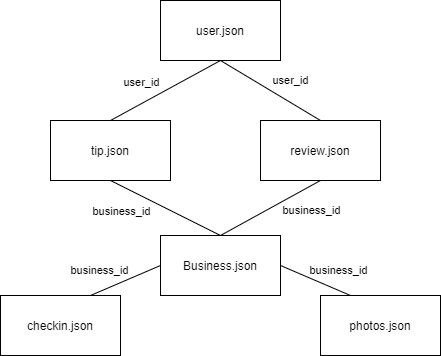

The diagram above was exported from draw.io. Its source (the exported page's mxGraphModel, read from the mxfile embedded in the PNG):
<mxGraphModel dx="1697" dy="861" grid="1" gridSize="10" guides="1" tooltips="1" connect="1" arrows="1" fold="1" page="1" pageScale="1" pageWidth="827" pageHeight="1169" math="0" shadow="0">
  <root>
    <mxCell id="0" />
    <mxCell id="1" parent="0" />
    <mxCell id="GLNCSYe_I-Gk_EqeFSRf-1" value="Business.json" style="rounded=0;whiteSpace=wrap;html=1;" vertex="1" parent="1">
      <mxGeometry x="260" y="475" width="120" height="60" as="geometry" />
    </mxCell>
    <mxCell id="GLNCSYe_I-Gk_EqeFSRf-2" value="checkin.json" style="rounded=0;whiteSpace=wrap;html=1;" vertex="1" parent="1">
      <mxGeometry x="100" y="535" width="120" height="60" as="geometry" />
    </mxCell>
    <mxCell id="GLNCSYe_I-Gk_EqeFSRf-3" value="review.json" style="rounded=0;whiteSpace=wrap;html=1;" vertex="1" parent="1">
      <mxGeometry x="360" y="360" width="120" height="60" as="geometry" />
    </mxCell>
    <mxCell id="GLNCSYe_I-Gk_EqeFSRf-4" value="tip.json" style="rounded=0;whiteSpace=wrap;html=1;" vertex="1" parent="1">
      <mxGeometry x="150" y="360" width="120" height="60" as="geometry" />
    </mxCell>
    <mxCell id="GLNCSYe_I-Gk_EqeFSRf-5" value="user.json" style="rounded=0;whiteSpace=wrap;html=1;" vertex="1" parent="1">
      <mxGeometry x="260" y="240" width="120" height="60" as="geometry" />
    </mxCell>
    <mxCell id="GLNCSYe_I-Gk_EqeFSRf-6" value="" style="endArrow=none;html=1;entryX=0.75;entryY=0;entryDx=0;entryDy=0;exitX=0;exitY=0.5;exitDx=0;exitDy=0;" edge="1" parent="1" source="GLNCSYe_I-Gk_EqeFSRf-1" target="GLNCSYe_I-Gk_EqeFSRf-2">
      <mxGeometry width="50" height="50" relative="1" as="geometry">
        <mxPoint x="280" y="410" as="sourcePoint" />
        <mxPoint x="330" y="360" as="targetPoint" />
      </mxGeometry>
    </mxCell>
    <mxCell id="GLNCSYe_I-Gk_EqeFSRf-7" value="business_id" style="edgeLabel;html=1;align=center;verticalAlign=middle;resizable=0;points=[];" vertex="1" connectable="0" parent="GLNCSYe_I-Gk_EqeFSRf-6">
      <mxGeometry x="-0.4286" y="-3" relative="1" as="geometry">
        <mxPoint x="-40" y="-1" as="offset" />
      </mxGeometry>
    </mxCell>
    <mxCell id="GLNCSYe_I-Gk_EqeFSRf-8" value="" style="endArrow=none;html=1;entryX=0.5;entryY=1;entryDx=0;entryDy=0;exitX=0.5;exitY=0;exitDx=0;exitDy=0;" edge="1" parent="1" source="GLNCSYe_I-Gk_EqeFSRf-4" target="GLNCSYe_I-Gk_EqeFSRf-5">
      <mxGeometry width="50" height="50" relative="1" as="geometry">
        <mxPoint x="280" y="410" as="sourcePoint" />
        <mxPoint x="330" y="360" as="targetPoint" />
      </mxGeometry>
    </mxCell>
    <mxCell id="GLNCSYe_I-Gk_EqeFSRf-16" value="user_id" style="edgeLabel;html=1;align=center;verticalAlign=middle;resizable=0;points=[];" vertex="1" connectable="0" parent="GLNCSYe_I-Gk_EqeFSRf-8">
      <mxGeometry x="0.289" relative="1" as="geometry">
        <mxPoint x="-41" as="offset" />
      </mxGeometry>
    </mxCell>
    <mxCell id="GLNCSYe_I-Gk_EqeFSRf-9" value="" style="endArrow=none;html=1;exitX=0.5;exitY=0;exitDx=0;exitDy=0;" edge="1" parent="1" source="GLNCSYe_I-Gk_EqeFSRf-3">
      <mxGeometry width="50" height="50" relative="1" as="geometry">
        <mxPoint x="280" y="410" as="sourcePoint" />
        <mxPoint x="320" y="300" as="targetPoint" />
      </mxGeometry>
    </mxCell>
    <mxCell id="GLNCSYe_I-Gk_EqeFSRf-17" value="user_id" style="edgeLabel;html=1;align=center;verticalAlign=middle;resizable=0;points=[];" vertex="1" connectable="0" parent="GLNCSYe_I-Gk_EqeFSRf-9">
      <mxGeometry x="0.4248" y="-4" relative="1" as="geometry">
        <mxPoint x="39" y="6" as="offset" />
      </mxGeometry>
    </mxCell>
    <mxCell id="GLNCSYe_I-Gk_EqeFSRf-10" value="" style="endArrow=none;html=1;exitX=0.5;exitY=1;exitDx=0;exitDy=0;entryX=0.5;entryY=0;entryDx=0;entryDy=0;" edge="1" parent="1" source="GLNCSYe_I-Gk_EqeFSRf-4" target="GLNCSYe_I-Gk_EqeFSRf-1">
      <mxGeometry width="50" height="50" relative="1" as="geometry">
        <mxPoint x="280" y="410" as="sourcePoint" />
        <mxPoint x="330" y="360" as="targetPoint" />
      </mxGeometry>
    </mxCell>
    <mxCell id="GLNCSYe_I-Gk_EqeFSRf-14" value="business_id" style="edgeLabel;html=1;align=center;verticalAlign=middle;resizable=0;points=[];" vertex="1" connectable="0" parent="GLNCSYe_I-Gk_EqeFSRf-10">
      <mxGeometry x="-0.1823" y="-1" relative="1" as="geometry">
        <mxPoint x="-34" y="7" as="offset" />
      </mxGeometry>
    </mxCell>
    <mxCell id="GLNCSYe_I-Gk_EqeFSRf-11" value="" style="endArrow=none;html=1;entryX=0.5;entryY=1;entryDx=0;entryDy=0;exitX=0.5;exitY=0;exitDx=0;exitDy=0;" edge="1" parent="1" source="GLNCSYe_I-Gk_EqeFSRf-1" target="GLNCSYe_I-Gk_EqeFSRf-3">
      <mxGeometry width="50" height="50" relative="1" as="geometry">
        <mxPoint x="280" y="410" as="sourcePoint" />
        <mxPoint x="330" y="360" as="targetPoint" />
      </mxGeometry>
    </mxCell>
    <mxCell id="GLNCSYe_I-Gk_EqeFSRf-15" value="business_id" style="edgeLabel;html=1;align=center;verticalAlign=middle;resizable=0;points=[];" vertex="1" connectable="0" parent="GLNCSYe_I-Gk_EqeFSRf-11">
      <mxGeometry x="0.5342" y="2" relative="1" as="geometry">
        <mxPoint x="14" y="19" as="offset" />
      </mxGeometry>
    </mxCell>
    <mxCell id="GLNCSYe_I-Gk_EqeFSRf-18" value="photos.json" style="rounded=0;whiteSpace=wrap;html=1;" vertex="1" parent="1">
      <mxGeometry x="420" y="535" width="120" height="60" as="geometry" />
    </mxCell>
    <mxCell id="GLNCSYe_I-Gk_EqeFSRf-19" value="" style="endArrow=none;html=1;exitX=1;exitY=0.5;exitDx=0;exitDy=0;entryX=0.25;entryY=0;entryDx=0;entryDy=0;" edge="1" parent="1" source="GLNCSYe_I-Gk_EqeFSRf-1" target="GLNCSYe_I-Gk_EqeFSRf-18">
      <mxGeometry width="50" height="50" relative="1" as="geometry">
        <mxPoint x="390" y="470" as="sourcePoint" />
        <mxPoint x="440" y="420" as="targetPoint" />
      </mxGeometry>
    </mxCell>
    <mxCell id="GLNCSYe_I-Gk_EqeFSRf-20" value="business_id" style="edgeLabel;html=1;align=center;verticalAlign=middle;resizable=0;points=[];" vertex="1" connectable="0" parent="GLNCSYe_I-Gk_EqeFSRf-19">
      <mxGeometry x="-0.6008" y="2" relative="1" as="geometry">
        <mxPoint x="43" as="offset" />
      </mxGeometry>
    </mxCell>
  </root>
</mxGraphModel>